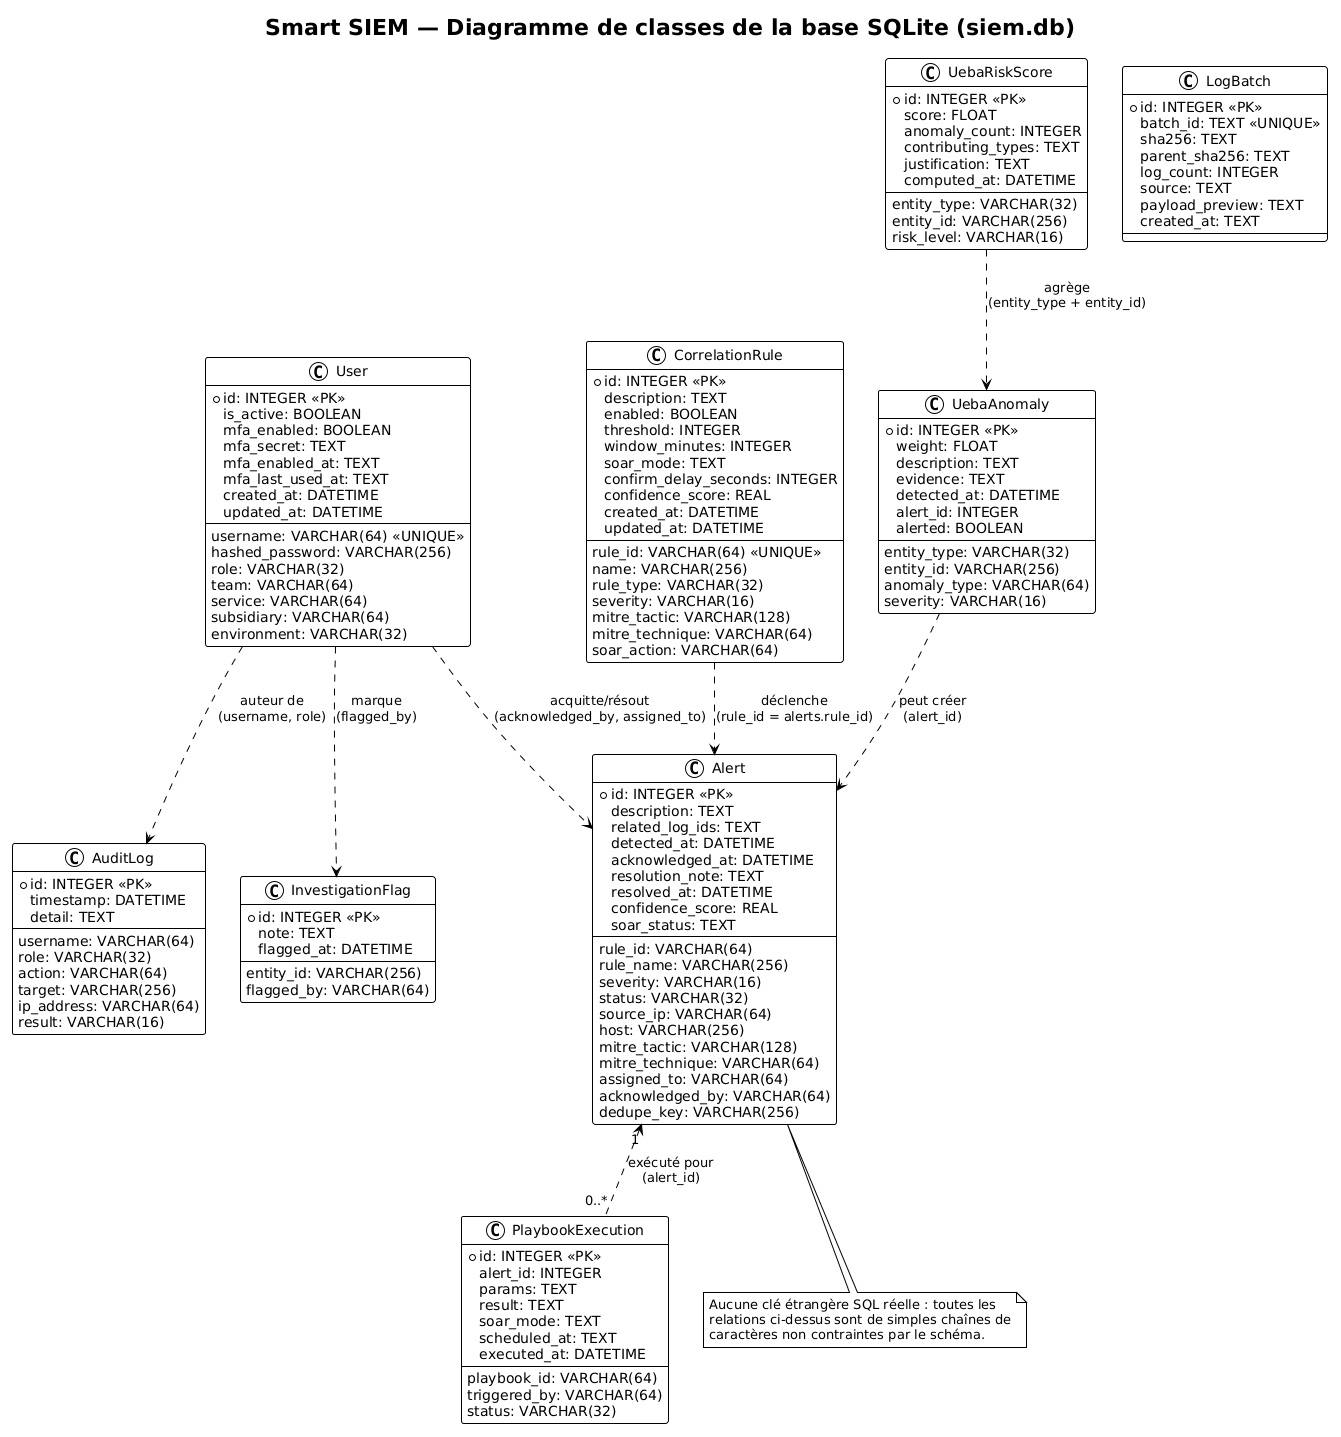

The diagram above was rendered by PlantUML. Its source (embedded in the PNG):
@startuml
!theme plain
title Smart SIEM — Diagramme de classes de la base SQLite (siem.db)

' Aucune clé étrangère n'est déclarée dans le schéma réel (voir note en bas) :
' les relations ci-dessous sont logiques/applicatives, pas des contraintes SQL.

class User {
  +id: INTEGER <<PK>>
  username: VARCHAR(64) <<UNIQUE>>
  hashed_password: VARCHAR(256)
  role: VARCHAR(32)
  is_active: BOOLEAN
  team: VARCHAR(64)
  service: VARCHAR(64)
  subsidiary: VARCHAR(64)
  environment: VARCHAR(32)
  mfa_enabled: BOOLEAN
  mfa_secret: TEXT
  mfa_enabled_at: TEXT
  mfa_last_used_at: TEXT
  created_at: DATETIME
  updated_at: DATETIME
}

class Alert {
  +id: INTEGER <<PK>>
  rule_id: VARCHAR(64)
  rule_name: VARCHAR(256)
  severity: VARCHAR(16)
  description: TEXT
  status: VARCHAR(32)
  source_ip: VARCHAR(64)
  host: VARCHAR(256)
  related_log_ids: TEXT
  detected_at: DATETIME
  mitre_tactic: VARCHAR(128)
  mitre_technique: VARCHAR(64)
  assigned_to: VARCHAR(64)
  acknowledged_by: VARCHAR(64)
  acknowledged_at: DATETIME
  resolution_note: TEXT
  resolved_at: DATETIME
  dedupe_key: VARCHAR(256)
  confidence_score: REAL
  soar_status: TEXT
}

class CorrelationRule {
  +id: INTEGER <<PK>>
  rule_id: VARCHAR(64) <<UNIQUE>>
  name: VARCHAR(256)
  description: TEXT
  rule_type: VARCHAR(32)
  enabled: BOOLEAN
  threshold: INTEGER
  window_minutes: INTEGER
  severity: VARCHAR(16)
  mitre_tactic: VARCHAR(128)
  mitre_technique: VARCHAR(64)
  soar_action: VARCHAR(64)
  soar_mode: TEXT
  confirm_delay_seconds: INTEGER
  confidence_score: REAL
  created_at: DATETIME
  updated_at: DATETIME
}

class PlaybookExecution {
  +id: INTEGER <<PK>>
  playbook_id: VARCHAR(64)
  alert_id: INTEGER
  triggered_by: VARCHAR(64)
  params: TEXT
  result: TEXT
  status: VARCHAR(32)
  soar_mode: TEXT
  scheduled_at: TEXT
  executed_at: DATETIME
}

class AuditLog {
  +id: INTEGER <<PK>>
  timestamp: DATETIME
  username: VARCHAR(64)
  role: VARCHAR(32)
  action: VARCHAR(64)
  target: VARCHAR(256)
  detail: TEXT
  ip_address: VARCHAR(64)
  result: VARCHAR(16)
}

class InvestigationFlag {
  +id: INTEGER <<PK>>
  entity_id: VARCHAR(256)
  flagged_by: VARCHAR(64)
  note: TEXT
  flagged_at: DATETIME
}

class LogBatch {
  +id: INTEGER <<PK>>
  batch_id: TEXT <<UNIQUE>>
  sha256: TEXT
  parent_sha256: TEXT
  log_count: INTEGER
  source: TEXT
  payload_preview: TEXT
  created_at: TEXT
}

class UebaRiskScore {
  +id: INTEGER <<PK>>
  entity_type: VARCHAR(32)
  entity_id: VARCHAR(256)
  score: FLOAT
  risk_level: VARCHAR(16)
  anomaly_count: INTEGER
  contributing_types: TEXT
  justification: TEXT
  computed_at: DATETIME
}

class UebaAnomaly {
  +id: INTEGER <<PK>>
  entity_type: VARCHAR(32)
  entity_id: VARCHAR(256)
  anomaly_type: VARCHAR(64)
  severity: VARCHAR(16)
  weight: FLOAT
  description: TEXT
  evidence: TEXT
  detected_at: DATETIME
  alert_id: INTEGER
  alerted: BOOLEAN
}

' --- Relations applicatives (non contraintes en SQL — simples correspondances de valeurs) ---
CorrelationRule ..> Alert : "déclenche\n(rule_id = alerts.rule_id)"
Alert "1" <.. "0..*" PlaybookExecution : "exécuté pour\n(alert_id)"
User ..> Alert : "acquitte/résout\n(acknowledged_by, assigned_to)"
User ..> AuditLog : "auteur de\n(username, role)"
User ..> InvestigationFlag : "marque\n(flagged_by)"
UebaAnomaly ..> Alert : "peut créer\n(alert_id)"
UebaRiskScore ..> UebaAnomaly : "agrège\n(entity_type + entity_id)"

note bottom of Alert
  Aucune clé étrangère SQL réelle : toutes les
  relations ci-dessus sont de simples chaînes de
  caractères non contraintes par le schéma.
end note
@enduml